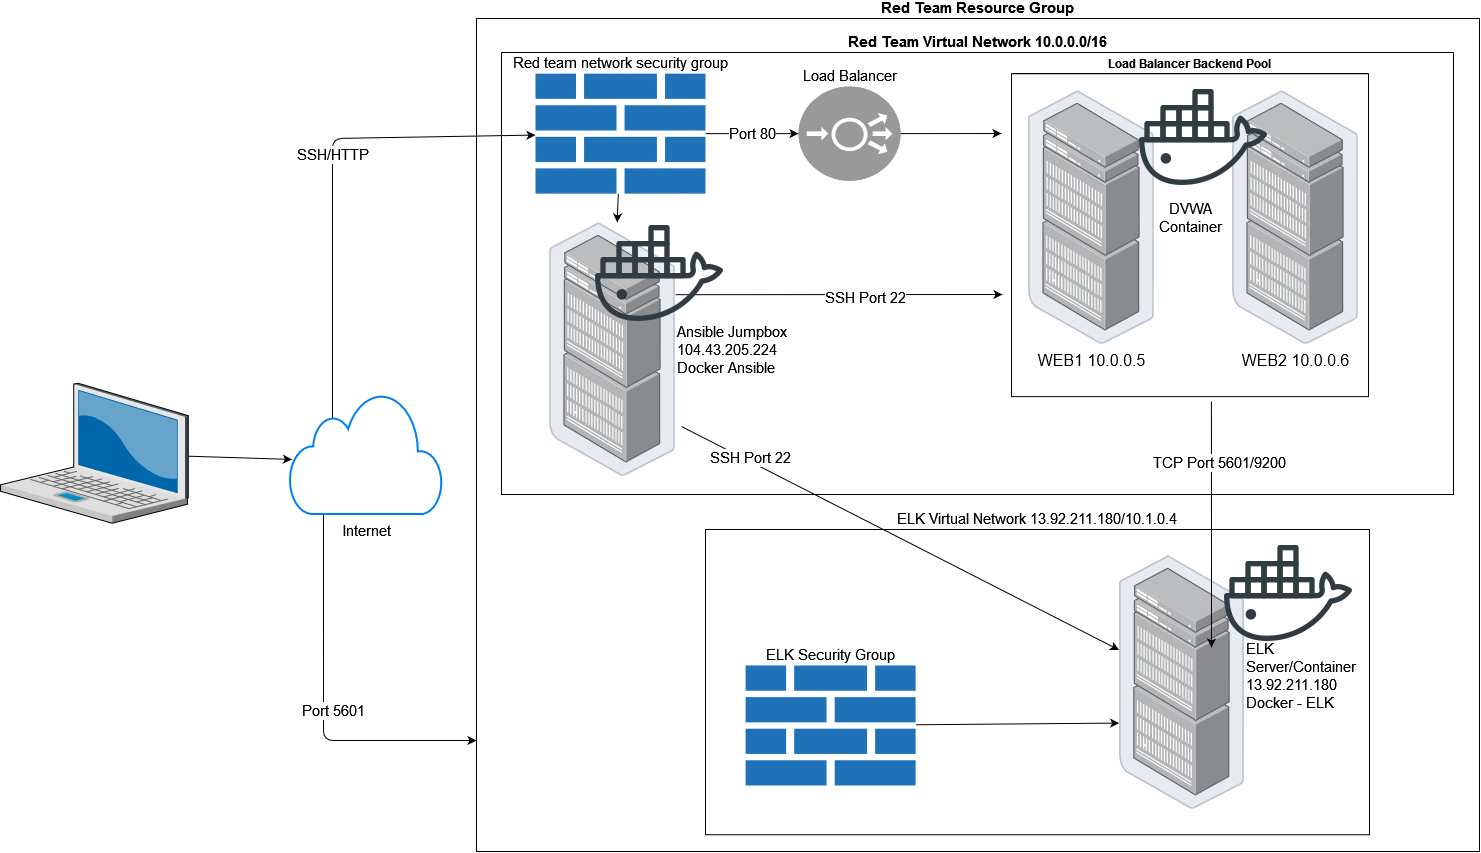

The diagram above was exported from draw.io. Its source (the exported page's mxGraphModel, read from the mxfile embedded in the PNG):
<mxGraphModel dx="1955" dy="1080" grid="1" gridSize="17" guides="1" tooltips="1" connect="1" arrows="1" fold="1" page="1" pageScale="1" pageWidth="1600" pageHeight="900" math="0" shadow="0">
  <root>
    <mxCell id="0" />
    <mxCell id="1" parent="0" />
    <mxCell id="1jOAL0ig8sikyAi5u7G7-2" value="" style="verticalLabelPosition=top;sketch=0;aspect=fixed;html=1;verticalAlign=bottom;strokeColor=none;align=left;outlineConnect=0;shape=mxgraph.citrix.laptop_2;labelPosition=right;direction=south;rotation=-90;" parent="1" vertex="1">
      <mxGeometry x="23.870000000000005" y="374.88" width="140" height="187.74" as="geometry" />
    </mxCell>
    <mxCell id="it-KP61ohnISh0hdmRYF-3" value="&lt;font style=&quot;font-size: 15px&quot;&gt;SSH/HTTP&lt;/font&gt;" style="endArrow=classic;html=1;" parent="1" target="1jOAL0ig8sikyAi5u7G7-11" edge="1">
      <mxGeometry x="0.1918" width="50" height="50" relative="1" as="geometry">
        <mxPoint x="332" y="493" as="sourcePoint" />
        <mxPoint x="410" y="150" as="targetPoint" />
        <Array as="points">
          <mxPoint x="332" y="154" />
        </Array>
        <mxPoint y="-1" as="offset" />
      </mxGeometry>
    </mxCell>
    <mxCell id="it-KP61ohnISh0hdmRYF-10" value="" style="endArrow=classic;html=1;exitX=0.222;exitY=0.84;exitDx=0;exitDy=0;exitPerimeter=0;" parent="1" source="it-KP61ohnISh0hdmRYF-37" edge="1">
      <mxGeometry width="50" height="50" relative="1" as="geometry">
        <mxPoint x="323" y="548" as="sourcePoint" />
        <mxPoint x="476" y="756" as="targetPoint" />
        <Array as="points">
          <mxPoint x="323" y="756" />
        </Array>
      </mxGeometry>
    </mxCell>
    <mxCell id="it-KP61ohnISh0hdmRYF-30" value="&lt;font style=&quot;font-size: 15px&quot;&gt;Port 5601&lt;/font&gt;" style="edgeLabel;html=1;align=center;verticalAlign=middle;resizable=0;points=[];" parent="it-KP61ohnISh0hdmRYF-10" vertex="1" connectable="0">
      <mxGeometry x="-0.2781" relative="1" as="geometry">
        <mxPoint x="9" y="70" as="offset" />
      </mxGeometry>
    </mxCell>
    <mxCell id="it-KP61ohnISh0hdmRYF-11" value="Red Team Resource Group " style="swimlane;startSize=0;labelPosition=center;verticalLabelPosition=top;align=center;verticalAlign=bottom;fontSize=15;" parent="1" vertex="1">
      <mxGeometry x="476" y="34" width="1003" height="833" as="geometry" />
    </mxCell>
    <mxCell id="it-KP61ohnISh0hdmRYF-9" value="&lt;div style=&quot;font-size: 15px&quot;&gt;&lt;font style=&quot;font-size: 15px&quot;&gt;Ansible Jumpbox &lt;br&gt;&lt;/font&gt;&lt;/div&gt;&lt;div class=&quot;fxc-copyablelabel-temp-element&quot;&gt;&lt;font style=&quot;font-size: 15px&quot;&gt;104.43.205.224&lt;/font&gt;&lt;/div&gt;&lt;div class=&quot;fxc-copyablelabel-temp-element&quot;&gt;&lt;font style=&quot;font-size: 15px&quot;&gt;Docker Ansible&lt;br&gt;&lt;/font&gt;&lt;/div&gt;" style="points=[];aspect=fixed;html=1;align=left;shadow=0;dashed=0;image;image=img/lib/allied_telesis/storage/Datacenter_Server_Rack_EoR.svg;labelPosition=right;verticalLabelPosition=middle;verticalAlign=middle;" parent="it-KP61ohnISh0hdmRYF-11" vertex="1">
      <mxGeometry x="73.1" y="204" width="125.8" height="254.24" as="geometry" />
    </mxCell>
    <mxCell id="it-KP61ohnISh0hdmRYF-8" value="&lt;font style=&quot;font-size: 15px&quot;&gt;Load Balancer&lt;/font&gt;" style="fillColor=#999999;verticalLabelPosition=top;sketch=0;html=1;strokeColor=#ffffff;verticalAlign=bottom;align=center;points=[[0.145,0.145,0],[0.5,0,0],[0.855,0.145,0],[1,0.5,0],[0.855,0.855,0],[0.5,1,0],[0.145,0.855,0],[0,0.5,0]];pointerEvents=1;shape=mxgraph.cisco_safe.compositeIcon;bgIcon=ellipse;resIcon=mxgraph.cisco_safe.capability.load_balancer;labelPosition=center;" parent="it-KP61ohnISh0hdmRYF-11" vertex="1">
      <mxGeometry x="322" y="67.99999999999997" width="102" height="94.25" as="geometry" />
    </mxCell>
    <mxCell id="it-KP61ohnISh0hdmRYF-23" value="&lt;font style=&quot;font-size: 15px&quot;&gt;SSH Port 22&lt;/font&gt;" style="endArrow=classic;html=1;exitX=1;exitY=0.284;exitDx=0;exitDy=0;exitPerimeter=0;" parent="it-KP61ohnISh0hdmRYF-11" source="it-KP61ohnISh0hdmRYF-9" edge="1">
      <mxGeometry x="0.164" y="-3" width="50" height="50" relative="1" as="geometry">
        <mxPoint x="459" y="407" as="sourcePoint" />
        <mxPoint x="526" y="276" as="targetPoint" />
        <mxPoint as="offset" />
      </mxGeometry>
    </mxCell>
    <mxCell id="it-KP61ohnISh0hdmRYF-24" value="&lt;font style=&quot;font-size: 15px&quot;&gt;SSH Port 22&lt;/font&gt;" style="endArrow=classic;html=1;" parent="it-KP61ohnISh0hdmRYF-11" target="1jOAL0ig8sikyAi5u7G7-10" edge="1">
      <mxGeometry x="-0.6991" y="3" width="50" height="50" relative="1" as="geometry">
        <mxPoint x="205" y="408" as="sourcePoint" />
        <mxPoint x="544" y="306" as="targetPoint" />
        <mxPoint x="1" as="offset" />
      </mxGeometry>
    </mxCell>
    <mxCell id="it-KP61ohnISh0hdmRYF-31" value="ELK Virtual Network 13.92.211.180/10.1.0.4" style="swimlane;startSize=0;verticalAlign=bottom;labelPosition=center;verticalLabelPosition=top;align=center;fontSize=15;fontStyle=0" parent="it-KP61ohnISh0hdmRYF-11" vertex="1">
      <mxGeometry x="229" y="511" width="664" height="305.24" as="geometry" />
    </mxCell>
    <mxCell id="1jOAL0ig8sikyAi5u7G7-10" value="&lt;div style=&quot;font-size: 15px&quot;&gt;&lt;font style=&quot;font-size: 15px&quot;&gt;ELK&lt;/font&gt;&lt;/div&gt;&lt;div style=&quot;font-size: 15px&quot;&gt;&lt;font style=&quot;font-size: 15px&quot;&gt;Server/Container&lt;/font&gt;&lt;/div&gt;&lt;div style=&quot;font-size: 15px&quot;&gt;&lt;div class=&quot;fxc-copyablelabel-temp-element&quot;&gt;&lt;font style=&quot;font-size: 15px&quot;&gt;13.92.211.180&lt;/font&gt;&lt;/div&gt;&lt;div class=&quot;fxc-copyablelabel-temp-element&quot;&gt;&lt;font style=&quot;font-size: 15px&quot;&gt;Docker - ELK&lt;br&gt;&lt;/font&gt;&lt;/div&gt;&lt;/div&gt;&lt;div&gt;&lt;br&gt;&lt;/div&gt;" style="points=[];aspect=fixed;html=1;align=left;shadow=0;dashed=0;image;image=img/lib/allied_telesis/storage/Datacenter_Server_Rack_EoR.svg;labelPosition=right;verticalLabelPosition=middle;verticalAlign=middle;" parent="it-KP61ohnISh0hdmRYF-31" vertex="1">
      <mxGeometry x="413.6" y="25.5" width="125.8" height="254.24" as="geometry" />
    </mxCell>
    <mxCell id="it-KP61ohnISh0hdmRYF-1" value="&lt;font style=&quot;font-size: 15px&quot;&gt;ELK Security Group &lt;/font&gt;" style="sketch=0;pointerEvents=1;shadow=0;dashed=0;html=1;strokeColor=none;labelPosition=center;verticalLabelPosition=top;verticalAlign=bottom;outlineConnect=0;align=center;shape=mxgraph.office.concepts.firewall;fillColor=#2072B8;" parent="it-KP61ohnISh0hdmRYF-31" vertex="1">
      <mxGeometry x="40.099999999999994" y="136" width="170" height="120" as="geometry" />
    </mxCell>
    <mxCell id="it-KP61ohnISh0hdmRYF-25" value="" style="endArrow=classic;html=1;entryX=0;entryY=0.661;entryDx=0;entryDy=0;entryPerimeter=0;" parent="it-KP61ohnISh0hdmRYF-31" source="it-KP61ohnISh0hdmRYF-1" target="1jOAL0ig8sikyAi5u7G7-10" edge="1">
      <mxGeometry width="50" height="50" relative="1" as="geometry">
        <mxPoint x="426" y="-70" as="sourcePoint" />
        <mxPoint x="477" y="237" as="targetPoint" />
      </mxGeometry>
    </mxCell>
    <mxCell id="1G--BgIf1PUvCjmmQ__F-4" value="" style="shape=image;html=1;verticalAlign=top;verticalLabelPosition=bottom;labelBackgroundColor=#ffffff;imageAspect=0;aspect=fixed;image=https://cdn0.iconfinder.com/data/icons/social-media-2104/24/social_media_social_media_logo_docker-128.png" vertex="1" parent="it-KP61ohnISh0hdmRYF-31">
      <mxGeometry x="519" width="128" height="128" as="geometry" />
    </mxCell>
    <mxCell id="it-KP61ohnISh0hdmRYF-17" value="" style="endArrow=classic;html=1;exitX=1;exitY=0.5;exitDx=0;exitDy=0;exitPerimeter=0;" parent="it-KP61ohnISh0hdmRYF-11" source="it-KP61ohnISh0hdmRYF-8" edge="1">
      <mxGeometry width="50" height="50" relative="1" as="geometry">
        <mxPoint x="424" y="134" as="sourcePoint" />
        <mxPoint x="525" y="115" as="targetPoint" />
      </mxGeometry>
    </mxCell>
    <mxCell id="it-KP61ohnISh0hdmRYF-34" value="Red Team Virtual Network 10.0.0.0/16" style="swimlane;startSize=0;verticalAlign=bottom;labelPosition=center;verticalLabelPosition=top;align=center;fontSize=15;" parent="it-KP61ohnISh0hdmRYF-11" vertex="1">
      <mxGeometry x="25" y="34" width="952" height="442" as="geometry" />
    </mxCell>
    <mxCell id="1jOAL0ig8sikyAi5u7G7-11" value="&lt;font style=&quot;font-size: 15px&quot;&gt;Red team network security group &lt;/font&gt;" style="sketch=0;pointerEvents=1;shadow=0;dashed=0;html=1;strokeColor=none;labelPosition=center;verticalLabelPosition=top;verticalAlign=bottom;outlineConnect=0;align=center;shape=mxgraph.office.concepts.firewall;fillColor=#2072B8;" parent="it-KP61ohnISh0hdmRYF-34" vertex="1">
      <mxGeometry x="33.99999999999998" y="21.129999999999995" width="170" height="120" as="geometry" />
    </mxCell>
    <mxCell id="it-KP61ohnISh0hdmRYF-16" value="Load Balancer Backend Pool" style="swimlane;startSize=0;labelPosition=center;verticalLabelPosition=top;align=center;verticalAlign=bottom;" parent="it-KP61ohnISh0hdmRYF-34" vertex="1">
      <mxGeometry x="510" y="21.129999999999995" width="357" height="323" as="geometry" />
    </mxCell>
    <mxCell id="it-KP61ohnISh0hdmRYF-4" value="&lt;font style=&quot;font-size: 16px&quot;&gt;WEB1 10.0.0.5&lt;/font&gt;" style="points=[];aspect=fixed;html=1;align=center;shadow=0;dashed=0;image;image=img/lib/allied_telesis/storage/Datacenter_Server_Rack_EoR.svg;" parent="it-KP61ohnISh0hdmRYF-16" vertex="1">
      <mxGeometry x="17" y="17" width="125.8" height="254.24" as="geometry" />
    </mxCell>
    <mxCell id="it-KP61ohnISh0hdmRYF-20" value="&lt;font style=&quot;font-size: 16px&quot;&gt;WEB2 10.0.0.6&lt;/font&gt;" style="points=[];aspect=fixed;html=1;align=center;shadow=0;dashed=0;image;image=img/lib/allied_telesis/storage/Datacenter_Server_Rack_EoR.svg;" parent="it-KP61ohnISh0hdmRYF-16" vertex="1">
      <mxGeometry x="221" y="17" width="125.8" height="254.24" as="geometry" />
    </mxCell>
    <mxCell id="1G--BgIf1PUvCjmmQ__F-1" value="&lt;div style=&quot;font-size: 15px&quot;&gt;&lt;font style=&quot;font-size: 15px&quot;&gt;DVWA&lt;/font&gt;&lt;/div&gt;&lt;div style=&quot;font-size: 15px&quot; align=&quot;center&quot;&gt;&lt;font style=&quot;font-size: 15px&quot;&gt;Container&lt;br&gt;&lt;/font&gt;&lt;/div&gt;" style="text;html=1;strokeColor=none;fillColor=none;align=center;verticalAlign=middle;whiteSpace=wrap;rounded=0;" vertex="1" parent="it-KP61ohnISh0hdmRYF-16">
      <mxGeometry x="158.5" y="134.12" width="40" height="20" as="geometry" />
    </mxCell>
    <mxCell id="1G--BgIf1PUvCjmmQ__F-3" value="" style="shape=image;html=1;verticalAlign=top;verticalLabelPosition=bottom;labelBackgroundColor=#ffffff;imageAspect=0;aspect=fixed;image=https://cdn0.iconfinder.com/data/icons/social-media-2104/24/social_media_social_media_logo_docker-128.png" vertex="1" parent="it-KP61ohnISh0hdmRYF-16">
      <mxGeometry x="128" width="128" height="128" as="geometry" />
    </mxCell>
    <mxCell id="1G--BgIf1PUvCjmmQ__F-2" value="" style="shape=image;html=1;verticalAlign=top;verticalLabelPosition=bottom;labelBackgroundColor=#ffffff;imageAspect=0;aspect=fixed;image=https://cdn0.iconfinder.com/data/icons/social-media-2104/24/social_media_social_media_logo_docker-128.png" vertex="1" parent="it-KP61ohnISh0hdmRYF-34">
      <mxGeometry x="94" y="157" width="128" height="128" as="geometry" />
    </mxCell>
    <mxCell id="it-KP61ohnISh0hdmRYF-12" value="" style="endArrow=classic;html=1;" parent="it-KP61ohnISh0hdmRYF-11" source="1jOAL0ig8sikyAi5u7G7-11" target="it-KP61ohnISh0hdmRYF-9" edge="1">
      <mxGeometry width="50" height="50" relative="1" as="geometry">
        <mxPoint x="415" y="458" as="sourcePoint" />
        <mxPoint x="465" y="408" as="targetPoint" />
      </mxGeometry>
    </mxCell>
    <mxCell id="it-KP61ohnISh0hdmRYF-13" value="&lt;font style=&quot;font-size: 15px&quot;&gt;Port 80&lt;/font&gt;" style="endArrow=classic;html=1;entryX=0;entryY=0.5;entryDx=0;entryDy=0;entryPerimeter=0;" parent="it-KP61ohnISh0hdmRYF-11" source="1jOAL0ig8sikyAi5u7G7-11" target="it-KP61ohnISh0hdmRYF-8" edge="1">
      <mxGeometry width="50" height="50" relative="1" as="geometry">
        <mxPoint x="415" y="458" as="sourcePoint" />
        <mxPoint x="465" y="408" as="targetPoint" />
      </mxGeometry>
    </mxCell>
    <mxCell id="it-KP61ohnISh0hdmRYF-32" value="" style="endArrow=classic;html=1;exitX=0.56;exitY=1.015;exitDx=0;exitDy=0;exitPerimeter=0;" parent="1" source="it-KP61ohnISh0hdmRYF-16" edge="1">
      <mxGeometry width="50" height="50" relative="1" as="geometry">
        <mxPoint x="747" y="595" as="sourcePoint" />
        <mxPoint x="1211" y="663" as="targetPoint" />
      </mxGeometry>
    </mxCell>
    <mxCell id="it-KP61ohnISh0hdmRYF-33" value="&lt;font style=&quot;font-size: 15px&quot;&gt;TCP Port 5601/9200&lt;/font&gt;" style="edgeLabel;html=1;align=center;verticalAlign=middle;resizable=0;points=[];" parent="it-KP61ohnISh0hdmRYF-32" vertex="1" connectable="0">
      <mxGeometry x="-0.2167" y="8" relative="1" as="geometry">
        <mxPoint x="-1" y="-38" as="offset" />
      </mxGeometry>
    </mxCell>
    <mxCell id="it-KP61ohnISh0hdmRYF-37" value="&lt;font style=&quot;font-size: 15px&quot;&gt;Internet&lt;/font&gt;" style="html=1;verticalLabelPosition=bottom;align=center;labelBackgroundColor=#ffffff;verticalAlign=top;strokeWidth=2;strokeColor=#0080F0;shadow=0;dashed=0;shape=mxgraph.ios7.icons.cloud;fontSize=15;" parent="1" vertex="1">
      <mxGeometry x="289" y="408" width="153" height="121.5" as="geometry" />
    </mxCell>
    <mxCell id="it-KP61ohnISh0hdmRYF-38" value="" style="endArrow=classic;html=1;fontSize=15;entryX=0.016;entryY=0.551;entryDx=0;entryDy=0;entryPerimeter=0;" parent="1" source="1jOAL0ig8sikyAi5u7G7-2" target="it-KP61ohnISh0hdmRYF-37" edge="1">
      <mxGeometry width="50" height="50" relative="1" as="geometry">
        <mxPoint x="731" y="458" as="sourcePoint" />
        <mxPoint x="781" y="408" as="targetPoint" />
      </mxGeometry>
    </mxCell>
  </root>
</mxGraphModel>